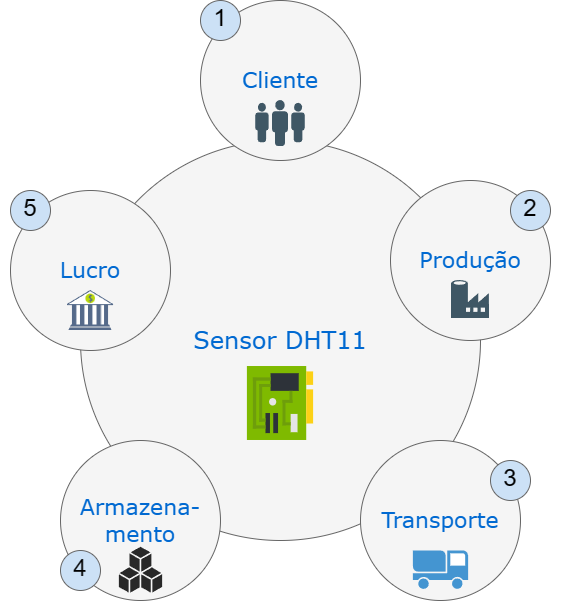

The diagram above was exported from draw.io. Its source (the exported page's mxGraphModel, read from the mxfile embedded in the PNG):
<mxGraphModel dx="1399" dy="671" grid="1" gridSize="10" guides="1" tooltips="1" connect="1" arrows="1" fold="1" page="1" pageScale="1" pageWidth="1100" pageHeight="850" background="none" math="0" shadow="0">
  <root>
    <mxCell id="0" />
    <mxCell id="1" parent="0" />
    <mxCell id="374e34682ed331ee-1" value="&lt;font style=&quot;font-size: 24px;&quot;&gt;Sensor DHT11&lt;/font&gt;" style="ellipse;whiteSpace=wrap;html=1;rounded=0;shadow=0;dashed=0;comic=0;fontFamily=Verdana;fontSize=22;fontColor=#0069D1;fillColor=#f5f5f5;strokeColor=#666666;" parent="1" vertex="1">
      <mxGeometry x="330" y="180" width="400" height="400" as="geometry" />
    </mxCell>
    <mxCell id="45236fa5f4b8e91a-1" value="Cliente" style="ellipse;whiteSpace=wrap;html=1;rounded=0;shadow=0;dashed=0;comic=0;fontFamily=Verdana;fontSize=22;fontColor=#0069D1;fillColor=#f5f5f5;strokeColor=#666666;" parent="1" vertex="1">
      <mxGeometry x="450" y="40" width="160" height="160" as="geometry" />
    </mxCell>
    <mxCell id="45236fa5f4b8e91a-5" value="Lucro" style="ellipse;whiteSpace=wrap;html=1;rounded=0;shadow=0;dashed=0;comic=0;fontFamily=Verdana;fontSize=22;fontColor=#0069D1;fillColor=#f5f5f5;strokeColor=#666666;" parent="1" vertex="1">
      <mxGeometry x="260" y="230" width="160" height="160" as="geometry" />
    </mxCell>
    <mxCell id="45236fa5f4b8e91a-6" value="Produção" style="ellipse;whiteSpace=wrap;html=1;rounded=0;shadow=0;dashed=0;comic=0;fontFamily=Verdana;fontSize=22;fontColor=#0069D1;fillColor=#f5f5f5;strokeColor=#666666;" parent="1" vertex="1">
      <mxGeometry x="640" y="220" width="160" height="160" as="geometry" />
    </mxCell>
    <mxCell id="45236fa5f4b8e91a-7" value="Transporte" style="ellipse;whiteSpace=wrap;html=1;rounded=0;shadow=0;dashed=0;comic=0;fontFamily=Verdana;fontSize=22;fontColor=#0069D1;fillColor=#f5f5f5;strokeColor=#666666;" parent="1" vertex="1">
      <mxGeometry x="610" y="480" width="160" height="160" as="geometry" />
    </mxCell>
    <mxCell id="45236fa5f4b8e91a-8" value="Armazena-mento" style="ellipse;whiteSpace=wrap;html=1;rounded=0;shadow=0;dashed=0;comic=0;fontFamily=Verdana;fontSize=22;fontColor=#0069D1;fillColor=#f5f5f5;strokeColor=#666666;" parent="1" vertex="1">
      <mxGeometry x="310" y="480" width="160" height="160" as="geometry" />
    </mxCell>
    <mxCell id="1YAQ1yvGvG2DkCm3lnAE-1" value="" style="shape=image;verticalLabelPosition=bottom;labelBackgroundColor=#ffffff;verticalAlign=top;aspect=fixed;imageAspect=0;image=data:image/svg+xml,(base64 omitted: 7808 chars);" vertex="1" parent="1">
      <mxGeometry x="316.67" y="330" width="46.67" height="40" as="geometry" />
    </mxCell>
    <mxCell id="1YAQ1yvGvG2DkCm3lnAE-2" value="" style="shape=image;verticalLabelPosition=bottom;labelBackgroundColor=#ffffff;verticalAlign=top;aspect=fixed;imageAspect=0;image=data:image/svg+xml,(base64 omitted: 7820 chars);" vertex="1" parent="1">
      <mxGeometry x="496.9" y="406" width="66.21" height="74" as="geometry" />
    </mxCell>
    <mxCell id="1YAQ1yvGvG2DkCm3lnAE-3" value="" style="shape=image;verticalLabelPosition=bottom;labelBackgroundColor=#ffffff;verticalAlign=top;aspect=fixed;imageAspect=0;image=data:image/svg+xml,(base64 omitted: 3688 chars);" vertex="1" parent="1">
      <mxGeometry x="505.12" y="140" width="49.76" height="46.02" as="geometry" />
    </mxCell>
    <mxCell id="1YAQ1yvGvG2DkCm3lnAE-4" value="" style="shape=image;verticalLabelPosition=bottom;labelBackgroundColor=#ffffff;verticalAlign=top;aspect=fixed;imageAspect=0;image=data:image/svg+xml,(base64 omitted: 2596 chars);" vertex="1" parent="1">
      <mxGeometry x="701" y="320" width="38" height="38" as="geometry" />
    </mxCell>
    <mxCell id="1YAQ1yvGvG2DkCm3lnAE-6" value="" style="shadow=0;dashed=0;html=1;strokeColor=none;fillColor=#4495D1;labelPosition=center;verticalLabelPosition=bottom;verticalAlign=top;align=center;outlineConnect=0;shape=mxgraph.veeam.transportation;" vertex="1" parent="1">
      <mxGeometry x="662.4" y="590" width="55.2" height="38.4" as="geometry" />
    </mxCell>
    <mxCell id="1YAQ1yvGvG2DkCm3lnAE-7" value="" style="verticalLabelPosition=bottom;sketch=0;html=1;fillColor=#282828;strokeColor=none;verticalAlign=top;pointerEvents=1;align=center;shape=mxgraph.cisco_safe.business_icons.icon22;" vertex="1" parent="1">
      <mxGeometry x="368.38" y="586.3000000000001" width="43.25" height="45.8" as="geometry" />
    </mxCell>
    <mxCell id="1YAQ1yvGvG2DkCm3lnAE-9" value="" style="ellipse;whiteSpace=wrap;html=1;rounded=0;shadow=0;dashed=0;comic=0;fontFamily=Verdana;fontSize=22;fontColor=#0069D1;fillColor=#CCE1F6;strokeColor=#666666;" vertex="1" parent="1">
      <mxGeometry x="450" y="40" width="40" height="40" as="geometry" />
    </mxCell>
    <mxCell id="1YAQ1yvGvG2DkCm3lnAE-10" value="&lt;font style=&quot;font-size: 24px;&quot;&gt;1&lt;/font&gt;" style="text;html=1;strokeColor=none;fillColor=none;align=center;verticalAlign=middle;whiteSpace=wrap;rounded=0;" vertex="1" parent="1">
      <mxGeometry x="440" y="40" width="60" height="35" as="geometry" />
    </mxCell>
    <mxCell id="1YAQ1yvGvG2DkCm3lnAE-12" value="" style="ellipse;whiteSpace=wrap;html=1;rounded=0;shadow=0;dashed=0;comic=0;fontFamily=Verdana;fontSize=22;fontColor=#0069D1;fillColor=#CCE1F6;strokeColor=#666666;" vertex="1" parent="1">
      <mxGeometry x="760" y="230" width="40" height="40" as="geometry" />
    </mxCell>
    <mxCell id="1YAQ1yvGvG2DkCm3lnAE-13" value="&lt;font style=&quot;font-size: 24px;&quot;&gt;2&lt;/font&gt;" style="text;html=1;strokeColor=none;fillColor=none;align=center;verticalAlign=middle;whiteSpace=wrap;rounded=0;" vertex="1" parent="1">
      <mxGeometry x="750" y="230" width="60" height="35" as="geometry" />
    </mxCell>
    <mxCell id="1YAQ1yvGvG2DkCm3lnAE-14" value="" style="ellipse;whiteSpace=wrap;html=1;rounded=0;shadow=0;dashed=0;comic=0;fontFamily=Verdana;fontSize=22;fontColor=#0069D1;fillColor=#CCE1F6;strokeColor=#666666;" vertex="1" parent="1">
      <mxGeometry x="260" y="230" width="40" height="40" as="geometry" />
    </mxCell>
    <mxCell id="1YAQ1yvGvG2DkCm3lnAE-15" value="&lt;font style=&quot;font-size: 24px;&quot;&gt;5&lt;/font&gt;" style="text;html=1;strokeColor=none;fillColor=none;align=center;verticalAlign=middle;whiteSpace=wrap;rounded=0;" vertex="1" parent="1">
      <mxGeometry x="250" y="230" width="60" height="35" as="geometry" />
    </mxCell>
    <mxCell id="1YAQ1yvGvG2DkCm3lnAE-16" value="" style="ellipse;whiteSpace=wrap;html=1;rounded=0;shadow=0;dashed=0;comic=0;fontFamily=Verdana;fontSize=22;fontColor=#0069D1;fillColor=#CCE1F6;strokeColor=#666666;" vertex="1" parent="1">
      <mxGeometry x="310" y="590" width="40" height="40" as="geometry" />
    </mxCell>
    <mxCell id="1YAQ1yvGvG2DkCm3lnAE-17" value="&lt;font style=&quot;font-size: 24px;&quot;&gt;4&lt;/font&gt;" style="text;html=1;strokeColor=none;fillColor=none;align=center;verticalAlign=middle;whiteSpace=wrap;rounded=0;" vertex="1" parent="1">
      <mxGeometry x="300" y="590" width="60" height="35" as="geometry" />
    </mxCell>
    <mxCell id="1YAQ1yvGvG2DkCm3lnAE-18" value="" style="ellipse;whiteSpace=wrap;html=1;rounded=0;shadow=0;dashed=0;comic=0;fontFamily=Verdana;fontSize=22;fontColor=#0069D1;fillColor=#CCE1F6;strokeColor=#666666;" vertex="1" parent="1">
      <mxGeometry x="740" y="500" width="40" height="40" as="geometry" />
    </mxCell>
    <mxCell id="1YAQ1yvGvG2DkCm3lnAE-19" value="&lt;font style=&quot;font-size: 24px;&quot;&gt;3&lt;/font&gt;" style="text;html=1;strokeColor=none;fillColor=none;align=center;verticalAlign=middle;whiteSpace=wrap;rounded=0;" vertex="1" parent="1">
      <mxGeometry x="730" y="500" width="60" height="35" as="geometry" />
    </mxCell>
  </root>
</mxGraphModel>